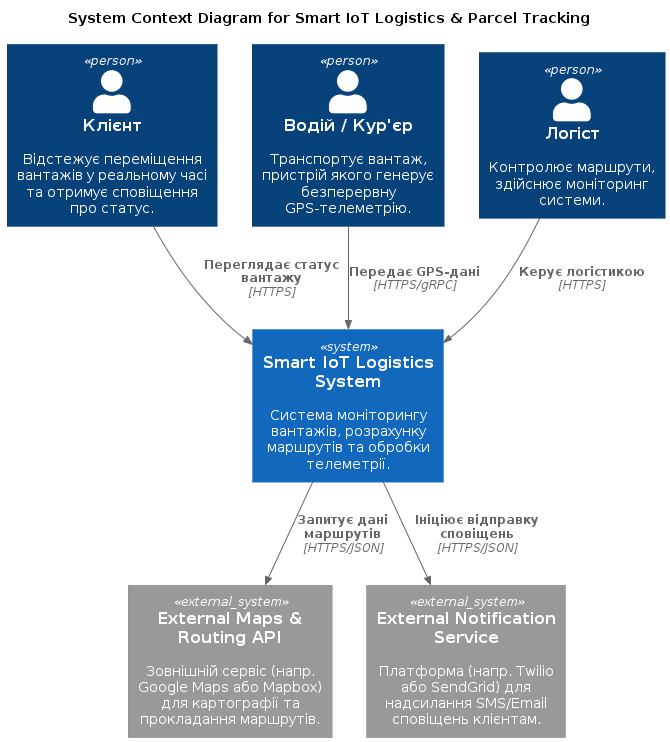

The diagram above was rendered by PlantUML. Its source (embedded in the PNG):
@startuml
!include https://raw.githubusercontent.com/plantuml-stdlib/C4-PlantUML/master/C4_Context.puml

title System Context Diagram for Smart IoT Logistics & Parcel Tracking

Person(customer, "Клієнт", "Відстежує переміщення вантажів у реальному часі та отримує сповіщення про статус.")
Person(driver, "Водій / Кур'єр", "Транспортує вантаж, пристрій якого генерує безперервну GPS-телеметрію.")
Person(dispatcher, "Логіст", "Контролює маршрути, здійснює моніторинг системи.")

System(iot_logistics_system, "Smart IoT Logistics System", "Система моніторингу вантажів, розрахунку маршрутів та обробки телеметрії.")

System_Ext(maps_api, "External Maps & Routing API", "Зовнішній сервіс (напр. Google Maps або Mapbox) для картографії та прокладання маршрутів.")
System_Ext(notification_service, "External Notification Service", "Платформа (напр. Twilio або SendGrid) для надсилання SMS/Email сповіщень клієнтам.")

Rel(customer, iot_logistics_system, "Переглядає статус вантажу", "HTTPS")
Rel(driver, iot_logistics_system, "Передає GPS-дані", "HTTPS/gRPC")
Rel(dispatcher, iot_logistics_system, "Керує логістикою", "HTTPS")

Rel(iot_logistics_system, maps_api, "Запитує дані маршрутів", "HTTPS/JSON")
Rel(iot_logistics_system, notification_service, "Ініціює відправку сповіщень", "HTTPS/JSON")
@enduml